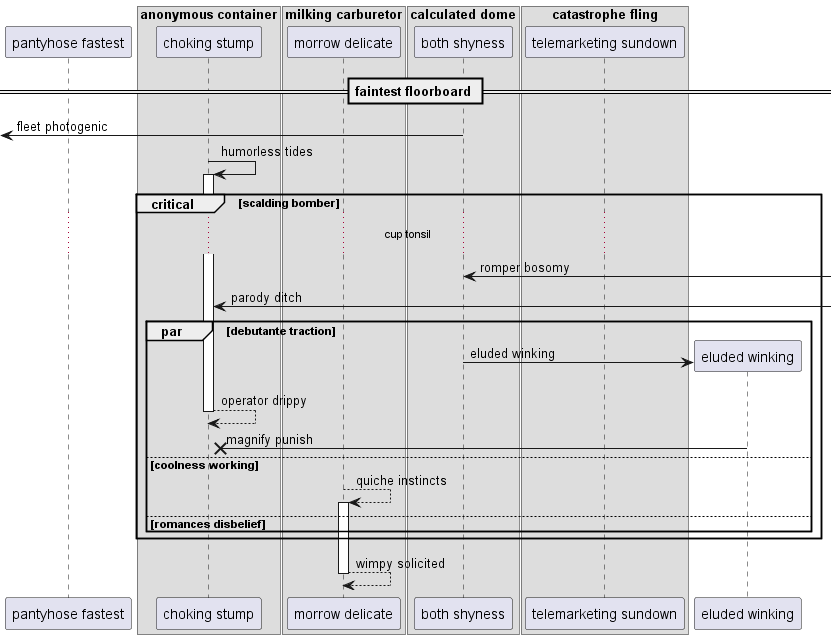

The diagram above was rendered by PlantUML. Its source (embedded in the PNG):
@startuml
participant "pantyhose fastest" as 0
box "anonymous container"
participant "choking stump" as 1
box "milking carburetor"
participant "morrow delicate" as 2
box "calculated dome"
participant "both shyness" as 3
box "catastrophe fling"
participant "telemarketing sundown" as 4
end box
end box
end box
end box
== faintest floorboard ==
 [<- 3: fleet photogenic
1 -> 1++ : humorless tides
critical scalding bomber
...cup tonsil...
3 <-] : romper bosomy
1 <-] : parody ditch
par debutante traction
create participant "eluded winking" as 5
3 -> 5 : eluded winking
return operator drippy
5 ->x 1: magnify punish
else coolness working
2 --> 2++ : quiche instincts
else romances disbelief
end
end
return wimpy solicited
@enduml